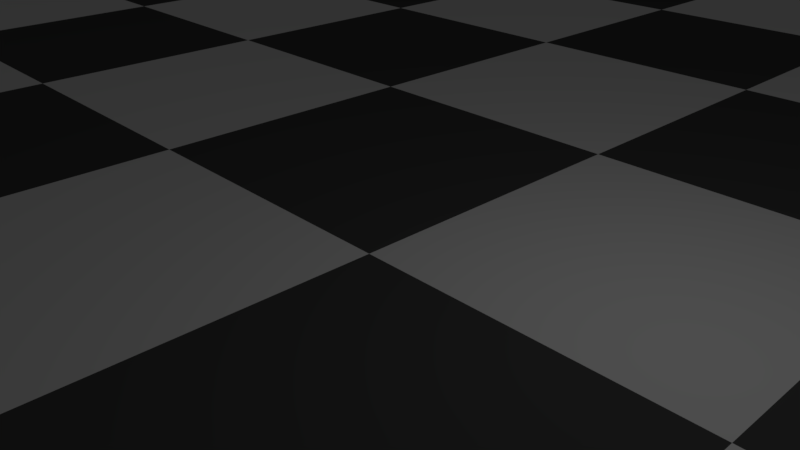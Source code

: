 # Source: tablero.blend  (saved by Blender 2.78.0; exported with 4.5.12 LTS)
import bpy
from mathutils import Matrix  # noqa: F401  (used for matrix-valued properties, if any)

bpy.ops.wm.read_factory_settings(use_empty=True)
scene = bpy.context.scene
scene.name = 'Scene'

# ---- collections
col_collection_1 = bpy.data.collections.new('Collection 1'); scene.collection.children.link(col_collection_1)

# ---- materials (node trees are filled in below, after node groups)
mat_tablero_banco = bpy.data.materials.new('tablero banco')
mat_tablero_banco.alpha_threshold = 0.0
mat_tablero_banco.use_transparent_shadow = False
mat_tablero_banco.diffuse_color = (0.6, 0.6, 0.6, 1.0)
mat_tablero_banco.roughness = 0.5
mat_tablero_negro = bpy.data.materials.new('tablero negro')
mat_tablero_negro.alpha_threshold = 0.0
mat_tablero_negro.use_transparent_shadow = False
mat_tablero_negro.diffuse_color = (0.06, 0.06, 0.06, 1.0)
mat_tablero_negro.roughness = 0.5

# ---- material node trees

# ---- world
world_world = bpy.data.worlds.new('World'); scene.world = world_world
world_world.color = (0.05088, 0.05088, 0.05088)
world_world.use_sun_shadow = False
world_world.sun_shadow_jitter_overblur = 0.0
world_world.cycles.sampling_method = 'MANUAL'

# ---- cameras
cam_camera = bpy.data.cameras.new('Camera')
cam_camera.clip_end = 100.0
cam_camera.lens = 35.0
cam_camera.sensor_width = 32.0
cam_camera.sensor_height = 18.0
cam_camera.ortho_scale = 7.314
cam_camera.dof.focus_distance = 0.0
cam_camera.dof.aperture_fstop = 128.0

# ---- lights
light_lamp = bpy.data.lights.new('Lamp', 'POINT')
light_lamp.transmission_factor = 0.0
light_lamp.cutoff_distance = 30.0
light_lamp.energy = 100.0
light_lamp.shadow_buffer_clip_start = 1.001
light_lamp.shadow_soft_size = 0.1
light_lamp.shadow_maximum_resolution = 0.006
light_lamp.use_absolute_resolution = True

# ---- meshes
me_grid_003 = bpy.data.meshes.new('Grid.003')
me_grid_003.from_pydata([(-400.0, -400.0, 0.0), (-300.0, -400.0, 0.0), (-200.0, -400.0, 0.0), (-400.0, -300.0, 0.0), (-300.0, -300.0, 0.0), (-200.0, -300.0, 0.0), (-400.0, -200.0, 0.0), (-300.0, -200.0, 0.0), (-200.0, -200.0, 0.0), (-200.0, -400.0, 0.0), (-100.0, -400.0, 0.0), (-9.166e-06, -400.0, 0.0), (-200.0, -300.0, 0.0), (-100.0, -300.0, 0.0), (-9.166e-06, -300.0, 0.0), (-200.0, -200.0, 0.0), (-100.0, -200.0, 0.0), (-9.166e-06, -200.0, 0.0), (-9.166e-06, -400.0, 0.0), (100.0, -400.0, 0.0), (200.0, -400.0, 0.0), (-9.166e-06, -300.0, 0.0), (100.0, -300.0, 0.0), (200.0, -300.0, 0.0), (-9.166e-06, -200.0, 0.0), (100.0, -200.0, 0.0), (200.0, -200.0, 0.0), (200.0, -400.0, 0.0), (300.0, -400.0, 0.0), (400.0, -400.0, 0.0), (200.0, -300.0, 0.0), (300.0, -300.0, 0.0), (400.0, -300.0, 0.0), (200.0, -200.0, 0.0), (300.0, -200.0, 0.0), (400.0, -200.0, 0.0), (-400.0, -200.0, 0.0), (-300.0, -200.0, 0.0), (-200.0, -200.0, 0.0), (-400.0, -100.0, 0.0), (-300.0, -100.0, 0.0), (-200.0, -100.0, 0.0), (-400.0, 0.0, 0.0), (-300.0, 0.0, 0.0), (-200.0, 0.0, 0.0), (-200.0, -200.0, 0.0), (-100.0, -200.0, 0.0), (-9.166e-06, -200.0, 0.0), (-200.0, -100.0, 0.0), (-100.0, -100.0, 0.0), (-9.166e-06, -100.0, 0.0), (-200.0, 0.0, 0.0), (-100.0, 0.0, 0.0), (-9.166e-06, 0.0, 0.0), (-9.166e-06, -200.0, 0.0), (100.0, -200.0, 0.0), (200.0, -200.0, 0.0), (-9.166e-06, -100.0, 0.0), (100.0, -100.0, 0.0), (200.0, -100.0, 0.0), (-9.166e-06, 0.0, 0.0), (100.0, 0.0, 0.0), (200.0, 0.0, 0.0), (200.0, -200.0, 0.0), (300.0, -200.0, 0.0), (400.0, -200.0, 0.0), (200.0, -100.0, 0.0), (300.0, -100.0, 0.0), (400.0, -100.0, 0.0), (200.0, 0.0, 0.0), (300.0, 0.0, 0.0), (400.0, 0.0, 0.0), (-400.0, 0.0, 0.0), (-300.0, 0.0, 0.0), (-200.0, 0.0, 0.0), (-400.0, 100.0, 0.0), (-300.0, 100.0, 0.0), (-200.0, 100.0, 0.0), (-400.0, 200.0, 0.0), (-300.0, 200.0, 0.0), (-200.0, 200.0, 0.0), (-200.0, 0.0, 0.0), (-100.0, 0.0, 0.0), (-9.166e-06, 0.0, 0.0), (-200.0, 100.0, 0.0), (-100.0, 100.0, 0.0), (-9.166e-06, 100.0, 0.0), (-200.0, 200.0, 0.0), (-100.0, 200.0, 0.0), (-9.166e-06, 200.0, 0.0), (-9.166e-06, 0.0, 0.0), (100.0, 0.0, 0.0), (200.0, 0.0, 0.0), (-9.166e-06, 100.0, 0.0), (100.0, 100.0, 0.0), (200.0, 100.0, 0.0), (-9.166e-06, 200.0, 0.0), (100.0, 200.0, 0.0), (200.0, 200.0, 0.0), (200.0, 0.0, 0.0), (300.0, 0.0, 0.0), (400.0, 0.0, 0.0), (200.0, 100.0, 0.0), (300.0, 100.0, 0.0), (400.0, 100.0, 0.0), (200.0, 200.0, 0.0), (300.0, 200.0, 0.0), (400.0, 200.0, 0.0), (-400.0, 200.0, 0.0), (-300.0, 200.0, 0.0), (-200.0, 200.0, 0.0), (-400.0, 300.0, 0.0), (-300.0, 300.0, 0.0), (-200.0, 300.0, 0.0), (-400.0, 400.0, 0.0), (-300.0, 400.0, 0.0), (-200.0, 400.0, 0.0), (-200.0, 200.0, 0.0), (-100.0, 200.0, 0.0), (-9.166e-06, 200.0, 0.0), (-200.0, 300.0, 0.0), (-100.0, 300.0, 0.0), (-9.166e-06, 300.0, 0.0), (-200.0, 400.0, 0.0), (-100.0, 400.0, 0.0), (-9.166e-06, 400.0, 0.0), (-9.166e-06, 200.0, 0.0), (100.0, 200.0, 0.0), (200.0, 200.0, 0.0), (-9.166e-06, 300.0, 0.0), (100.0, 300.0, 0.0), (200.0, 300.0, 0.0), (-9.166e-06, 400.0, 0.0), (100.0, 400.0, 0.0), (200.0, 400.0, 0.0), (200.0, 200.0, 0.0), (300.0, 200.0, 0.0), (400.0, 200.0, 0.0), (200.0, 300.0, 0.0), (300.0, 300.0, 0.0), (400.0, 300.0, 0.0), (200.0, 400.0, 0.0), (300.0, 400.0, 0.0), (400.0, 400.0, 0.0)], [], [(0, 1, 4, 3), (1, 2, 5, 4), (3, 4, 7, 6), (4, 5, 8, 7), (9, 10, 13, 12), (10, 11, 14, 13), (12, 13, 16, 15), (13, 14, 17, 16), (18, 19, 22, 21), (19, 20, 23, 22), (21, 22, 25, 24), (22, 23, 26, 25), (27, 28, 31, 30), (28, 29, 32, 31), (30, 31, 34, 33), (31, 32, 35, 34), (36, 37, 40, 39), (37, 38, 41, 40), (39, 40, 43, 42), (40, 41, 44, 43), (45, 46, 49, 48), (46, 47, 50, 49), (48, 49, 52, 51), (49, 50, 53, 52), (54, 55, 58, 57), (55, 56, 59, 58), (57, 58, 61, 60), (58, 59, 62, 61), (63, 64, 67, 66), (64, 65, 68, 67), (66, 67, 70, 69), (67, 68, 71, 70), (72, 73, 76, 75), (73, 74, 77, 76), (75, 76, 79, 78), (76, 77, 80, 79), (81, 82, 85, 84), (82, 83, 86, 85), (84, 85, 88, 87), (85, 86, 89, 88), (90, 91, 94, 93), (91, 92, 95, 94), (93, 94, 97, 96), (94, 95, 98, 97), (99, 100, 103, 102), (100, 101, 104, 103), (102, 103, 106, 105), (103, 104, 107, 106), (108, 109, 112, 111), (109, 110, 113, 112), (111, 112, 115, 114), (112, 113, 116, 115), (117, 118, 121, 120), (118, 119, 122, 121), (120, 121, 124, 123), (121, 122, 125, 124), (126, 127, 130, 129), (127, 128, 131, 130), (129, 130, 133, 132), (130, 131, 134, 133), (135, 136, 139, 138), (136, 137, 140, 139), (138, 139, 142, 141), (139, 140, 143, 142)])
me_grid_003.polygons.foreach_set('material_index', [0, 1, 1, 0, 0, 1, 1, 0, 0, 1, 1, 0, 0, 1, 1, 0, 0, 1, 1, 0, 0, 1, 1, 0, 0, 1, 1, 0, 0, 1, 1, 0, 0, 1, 1, 0, 0, 1, 1, 0, 0, 1, 1, 0, 0, 1, 1, 0, 0, 1, 1, 0, 0, 1, 1, 0, 0, 1, 1, 0, 0, 1, 1, 0])
me_grid_003.materials.append(mat_tablero_banco)
me_grid_003.materials.append(mat_tablero_negro)
me_grid_003.use_remesh_preserve_volume = False
me_grid_003.use_remesh_preserve_attributes = False
me_grid_003.use_mirror_vertex_groups = False
me_grid_003.update()

# ---- objects
ob_grid = bpy.data.objects.new('Grid', me_grid_003)
ob_lamp = bpy.data.objects.new('Lamp', light_lamp)
ob_camera = bpy.data.objects.new('Camera', cam_camera)

# ---- transforms, parenting, visibility, modifiers, constraints
ob_grid.location = (-5.684e-14, 9.537e-07, 0.0)
ob_grid.scale = (0.05, 0.05, 1.0)
ob_grid.lineart.crease_threshold = 0.0
ob_lamp.location = (4.076, 1.005, 5.904)
ob_lamp.rotation_euler = (0.6503, 0.05522, 1.866)
ob_lamp.lock_rotations_4d = False
ob_lamp.empty_display_type = 'ARROWS'
ob_lamp.color = (0.0, 0.0, 0.0, 0.0)
ob_lamp.lineart.crease_threshold = 0.0
ob_camera.location = (7.481, -6.508, 5.344)
ob_camera.rotation_euler = (1.109, 0.0, 0.8149)
ob_camera.lock_rotations_4d = False
ob_camera.empty_display_type = 'ARROWS'
ob_camera.color = (0.0, 0.0, 0.0, 0.0)
ob_camera.display_type = 'WIRE'
ob_camera.lineart.crease_threshold = 0.0

# ---- collection membership
col_collection_1.objects.link(ob_grid)
col_collection_1.objects.link(ob_lamp)
col_collection_1.objects.link(ob_camera)

# ---- scene / render settings (as saved in the file)
scene.camera = ob_camera
scene.frame_start = 1; scene.frame_end = 250; scene.frame_set(1)
scene.render.engine = 'BLENDER_EEVEE_NEXT'
scene.render.resolution_percentage = 50
scene.render.dither_intensity = 0.0
scene.cycles.use_denoising = False
scene.cycles.samples = 128
scene.cycles.sampling_pattern = 'TABULATED_SOBOL'
scene.cycles.light_sampling_threshold = 0.0
scene.cycles.use_adaptive_sampling = False
scene.cycles.use_light_tree = False
scene.cycles.blur_glossy = 0.0
scene.cycles.sample_clamp_indirect = 0.0
scene.view_settings.view_transform = 'Standard'
scene.unit_settings.scale_length = 0.01
bpy.context.view_layer.update()
